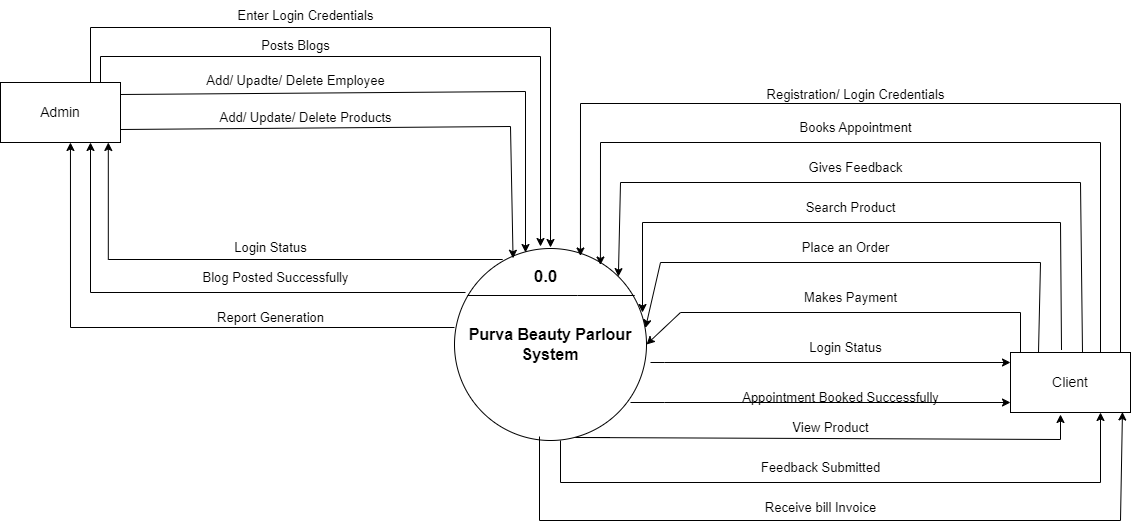

The diagram above was exported from draw.io. Its source (the exported page's mxGraphModel, read from the mxfile embedded in the PNG):
<mxGraphModel dx="2163" dy="1786" grid="1" gridSize="10" guides="1" tooltips="1" connect="1" arrows="1" fold="1" page="1" pageScale="1" pageWidth="850" pageHeight="1100" math="0" shadow="0">
  <root>
    <mxCell id="0" />
    <mxCell id="1" parent="0" />
    <mxCell id="ecThgELpr2AE-05sObgE-1" value="&lt;font style=&quot;font-size: 14px;&quot;&gt;Admin&lt;/font&gt;" style="rounded=0;whiteSpace=wrap;html=1;" vertex="1" parent="1">
      <mxGeometry x="-150" width="120" height="60" as="geometry" />
    </mxCell>
    <mxCell id="ecThgELpr2AE-05sObgE-2" value="&lt;font style=&quot;font-size: 16px;&quot;&gt;&lt;b&gt;Purva Beauty Parlour System&lt;/b&gt;&lt;/font&gt;" style="ellipse;whiteSpace=wrap;html=1;aspect=fixed;" vertex="1" parent="1">
      <mxGeometry x="304" y="166" width="192" height="192" as="geometry" />
    </mxCell>
    <mxCell id="ecThgELpr2AE-05sObgE-3" value="" style="endArrow=none;html=1;rounded=0;entryX=0.936;entryY=0.215;entryDx=0;entryDy=0;entryPerimeter=0;" edge="1" parent="1">
      <mxGeometry width="50" height="50" relative="1" as="geometry">
        <mxPoint x="317" y="213" as="sourcePoint" />
        <mxPoint x="484.1999999999998" y="213" as="targetPoint" />
        <Array as="points">
          <mxPoint x="427" y="213" />
        </Array>
      </mxGeometry>
    </mxCell>
    <mxCell id="ecThgELpr2AE-05sObgE-4" value="&lt;font style=&quot;font-size: 17px;&quot;&gt;&lt;b&gt;0.0&lt;/b&gt;&lt;/font&gt;" style="text;html=1;align=center;verticalAlign=middle;resizable=0;points=[];autosize=1;strokeColor=none;fillColor=none;" vertex="1" parent="1">
      <mxGeometry x="370" y="180" width="50" height="30" as="geometry" />
    </mxCell>
    <mxCell id="ecThgELpr2AE-05sObgE-8" value="" style="endArrow=classic;html=1;rounded=0;" edge="1" parent="1">
      <mxGeometry width="50" height="50" relative="1" as="geometry">
        <mxPoint x="-60" as="sourcePoint" />
        <mxPoint x="400" y="165" as="targetPoint" />
        <Array as="points">
          <mxPoint x="-60" y="-55" />
          <mxPoint x="400" y="-55" />
        </Array>
      </mxGeometry>
    </mxCell>
    <mxCell id="ecThgELpr2AE-05sObgE-9" value="&lt;font style=&quot;font-size: 13px;&quot;&gt;Enter Login Credentials&lt;/font&gt;" style="text;html=1;align=center;verticalAlign=middle;resizable=0;points=[];autosize=1;strokeColor=none;fillColor=none;" vertex="1" parent="1">
      <mxGeometry x="75" y="-82" width="160" height="30" as="geometry" />
    </mxCell>
    <mxCell id="ecThgELpr2AE-05sObgE-10" value="" style="endArrow=classic;html=1;rounded=0;" edge="1" parent="1">
      <mxGeometry width="50" height="50" relative="1" as="geometry">
        <mxPoint x="-50" as="sourcePoint" />
        <mxPoint x="390" y="164" as="targetPoint" />
        <Array as="points">
          <mxPoint x="-50" y="-26" />
          <mxPoint x="390" y="-26" />
        </Array>
      </mxGeometry>
    </mxCell>
    <mxCell id="ecThgELpr2AE-05sObgE-12" value="&lt;font style=&quot;font-size: 13px;&quot;&gt;Posts Blogs&lt;/font&gt;" style="text;html=1;align=center;verticalAlign=middle;resizable=0;points=[];autosize=1;strokeColor=none;fillColor=none;" vertex="1" parent="1">
      <mxGeometry x="100" y="-52" width="90" height="30" as="geometry" />
    </mxCell>
    <mxCell id="ecThgELpr2AE-05sObgE-13" value="" style="endArrow=classic;html=1;rounded=0;" edge="1" parent="1">
      <mxGeometry width="50" height="50" relative="1" as="geometry">
        <mxPoint x="-30" y="12" as="sourcePoint" />
        <mxPoint x="375" y="170" as="targetPoint" />
        <Array as="points">
          <mxPoint x="375" y="9" />
        </Array>
      </mxGeometry>
    </mxCell>
    <mxCell id="ecThgELpr2AE-05sObgE-14" value="&lt;font style=&quot;font-size: 13px;&quot;&gt;Add/ Upadte/ Delete Employee&lt;/font&gt;" style="text;html=1;align=center;verticalAlign=middle;resizable=0;points=[];autosize=1;strokeColor=none;fillColor=none;" vertex="1" parent="1">
      <mxGeometry x="45" y="-17" width="200" height="30" as="geometry" />
    </mxCell>
    <mxCell id="ecThgELpr2AE-05sObgE-15" value="" style="endArrow=classic;html=1;rounded=0;entryX=0.305;entryY=0.051;entryDx=0;entryDy=0;entryPerimeter=0;horizontal=0;" edge="1" parent="1" target="ecThgELpr2AE-05sObgE-2">
      <mxGeometry width="50" height="50" relative="1" as="geometry">
        <mxPoint x="-30" y="47" as="sourcePoint" />
        <mxPoint x="375" y="205" as="targetPoint" />
        <Array as="points">
          <mxPoint x="360" y="44" />
        </Array>
      </mxGeometry>
    </mxCell>
    <mxCell id="ecThgELpr2AE-05sObgE-16" value="&lt;font style=&quot;font-size: 13px;&quot;&gt;Add/ Update/ Delete Products&lt;/font&gt;" style="text;html=1;align=center;verticalAlign=middle;resizable=0;points=[];autosize=1;strokeColor=none;fillColor=none;" vertex="1" parent="1">
      <mxGeometry x="55" y="20" width="200" height="30" as="geometry" />
    </mxCell>
    <mxCell id="ecThgELpr2AE-05sObgE-18" value="" style="endArrow=classic;html=1;rounded=0;entryX=0.583;entryY=1;entryDx=0;entryDy=0;exitX=0.254;exitY=0.046;exitDx=0;exitDy=0;exitPerimeter=0;entryPerimeter=0;" edge="1" parent="1" target="ecThgELpr2AE-05sObgE-1">
      <mxGeometry width="50" height="50" relative="1" as="geometry">
        <mxPoint x="304" y="245" as="sourcePoint" />
        <mxPoint x="-79" y="130" as="targetPoint" />
        <Array as="points">
          <mxPoint x="-80" y="245" />
        </Array>
      </mxGeometry>
    </mxCell>
    <mxCell id="ecThgELpr2AE-05sObgE-19" value="" style="endArrow=classic;html=1;rounded=0;entryX=0.75;entryY=1;entryDx=0;entryDy=0;exitX=0.254;exitY=0.046;exitDx=0;exitDy=0;exitPerimeter=0;" edge="1" parent="1" target="ecThgELpr2AE-05sObgE-1">
      <mxGeometry width="50" height="50" relative="1" as="geometry">
        <mxPoint x="315" y="210" as="sourcePoint" />
        <mxPoint x="-120" y="28" as="targetPoint" />
        <Array as="points">
          <mxPoint x="-60" y="210" />
        </Array>
      </mxGeometry>
    </mxCell>
    <mxCell id="ecThgELpr2AE-05sObgE-20" value="" style="endArrow=classic;html=1;rounded=0;exitX=0.254;exitY=0.046;exitDx=0;exitDy=0;exitPerimeter=0;" edge="1" parent="1">
      <mxGeometry width="50" height="50" relative="1" as="geometry">
        <mxPoint x="352.19" y="177" as="sourcePoint" />
        <mxPoint x="-42.19" y="60" as="targetPoint" />
        <Array as="points">
          <mxPoint x="-42.19" y="177" />
        </Array>
      </mxGeometry>
    </mxCell>
    <mxCell id="ecThgELpr2AE-05sObgE-21" value="&lt;font style=&quot;font-size: 13px;&quot;&gt;Login Status&lt;/font&gt;" style="text;html=1;align=center;verticalAlign=middle;resizable=0;points=[];autosize=1;strokeColor=none;fillColor=none;" vertex="1" parent="1">
      <mxGeometry x="70" y="150" width="100" height="30" as="geometry" />
    </mxCell>
    <mxCell id="ecThgELpr2AE-05sObgE-23" value="&lt;span style=&quot;font-size: 13px;&quot;&gt;Blog Posted Successfully&lt;/span&gt;" style="text;html=1;align=center;verticalAlign=middle;resizable=0;points=[];autosize=1;strokeColor=none;fillColor=none;" vertex="1" parent="1">
      <mxGeometry x="40" y="180" width="170" height="30" as="geometry" />
    </mxCell>
    <mxCell id="ecThgELpr2AE-05sObgE-25" value="&lt;span style=&quot;font-size: 13px;&quot;&gt;Report Generation&lt;/span&gt;" style="text;html=1;align=center;verticalAlign=middle;resizable=0;points=[];autosize=1;strokeColor=none;fillColor=none;" vertex="1" parent="1">
      <mxGeometry x="55" y="220" width="130" height="30" as="geometry" />
    </mxCell>
    <mxCell id="ecThgELpr2AE-05sObgE-27" value="&lt;font style=&quot;font-size: 14px;&quot;&gt;Client&lt;/font&gt;" style="rounded=0;whiteSpace=wrap;html=1;" vertex="1" parent="1">
      <mxGeometry x="860" y="270" width="120" height="60" as="geometry" />
    </mxCell>
    <mxCell id="ecThgELpr2AE-05sObgE-30" value="" style="endArrow=classic;html=1;rounded=0;entryX=0.656;entryY=0.039;entryDx=0;entryDy=0;exitX=0.656;exitY=0.039;exitDx=0;exitDy=0;exitPerimeter=0;entryPerimeter=0;" edge="1" parent="1" target="ecThgELpr2AE-05sObgE-2">
      <mxGeometry width="50" height="50" relative="1" as="geometry">
        <mxPoint x="970" y="270" as="sourcePoint" />
        <mxPoint x="460" y="171" as="targetPoint" />
        <Array as="points">
          <mxPoint x="970" y="21" />
          <mxPoint x="430" y="21" />
        </Array>
      </mxGeometry>
    </mxCell>
    <mxCell id="ecThgELpr2AE-05sObgE-31" value="" style="endArrow=classic;html=1;rounded=0;exitX=0.75;exitY=0;exitDx=0;exitDy=0;entryX=0.76;entryY=0.086;entryDx=0;entryDy=0;entryPerimeter=0;" edge="1" parent="1" source="ecThgELpr2AE-05sObgE-27" target="ecThgELpr2AE-05sObgE-2">
      <mxGeometry width="50" height="50" relative="1" as="geometry">
        <mxPoint x="920" y="270" as="sourcePoint" />
        <mxPoint x="409.99600000000015" y="219.01600000000008" as="targetPoint" />
        <Array as="points">
          <mxPoint x="950" y="60" />
          <mxPoint x="450" y="60" />
        </Array>
      </mxGeometry>
    </mxCell>
    <mxCell id="ecThgELpr2AE-05sObgE-34" value="" style="endArrow=classic;html=1;rounded=0;exitX=1.005;exitY=0.414;exitDx=0;exitDy=0;exitPerimeter=0;" edge="1" parent="1">
      <mxGeometry width="50" height="50" relative="1" as="geometry">
        <mxPoint x="888" y="270" as="sourcePoint" />
        <mxPoint x="494.96000000000004" y="245.48800000000006" as="targetPoint" />
        <Array as="points">
          <mxPoint x="890" y="180" />
          <mxPoint x="510" y="180" />
        </Array>
      </mxGeometry>
    </mxCell>
    <mxCell id="ecThgELpr2AE-05sObgE-32" value="" style="endArrow=classic;html=1;rounded=0;exitX=0.6;exitY=0.008;exitDx=0;exitDy=0;entryX=1;entryY=0;entryDx=0;entryDy=0;exitPerimeter=0;" edge="1" parent="1" source="ecThgELpr2AE-05sObgE-27" target="ecThgELpr2AE-05sObgE-2">
      <mxGeometry width="50" height="50" relative="1" as="geometry">
        <mxPoint x="900" y="270" as="sourcePoint" />
        <mxPoint x="440" y="226" as="targetPoint" />
        <Array as="points">
          <mxPoint x="930" y="100" />
          <mxPoint x="470" y="100" />
        </Array>
      </mxGeometry>
    </mxCell>
    <mxCell id="ecThgELpr2AE-05sObgE-33" value="" style="endArrow=classic;html=1;rounded=0;entryX=0.425;entryY=-0.042;entryDx=0;entryDy=0;entryPerimeter=0;exitX=0.425;exitY=-0.042;exitDx=0;exitDy=0;exitPerimeter=0;" edge="1" parent="1" source="ecThgELpr2AE-05sObgE-27">
      <mxGeometry width="50" height="50" relative="1" as="geometry">
        <mxPoint x="954" y="310" as="sourcePoint" />
        <mxPoint x="492" y="230" as="targetPoint" />
        <Array as="points">
          <mxPoint x="910" y="140" />
          <mxPoint x="492" y="140" />
        </Array>
      </mxGeometry>
    </mxCell>
    <mxCell id="ecThgELpr2AE-05sObgE-35" value="" style="endArrow=classic;html=1;rounded=0;entryX=1;entryY=0.5;entryDx=0;entryDy=0;" edge="1" parent="1" target="ecThgELpr2AE-05sObgE-2">
      <mxGeometry width="50" height="50" relative="1" as="geometry">
        <mxPoint x="870" y="270" as="sourcePoint" />
        <mxPoint x="490" y="250" as="targetPoint" />
        <Array as="points">
          <mxPoint x="870" y="230" />
          <mxPoint x="530" y="230" />
        </Array>
      </mxGeometry>
    </mxCell>
    <mxCell id="ecThgELpr2AE-05sObgE-36" value="" style="endArrow=classic;html=1;rounded=0;" edge="1" parent="1">
      <mxGeometry width="50" height="50" relative="1" as="geometry">
        <mxPoint x="500" y="280" as="sourcePoint" />
        <mxPoint x="860" y="280" as="targetPoint" />
        <Array as="points">
          <mxPoint x="514" y="280" />
        </Array>
      </mxGeometry>
    </mxCell>
    <mxCell id="ecThgELpr2AE-05sObgE-37" value="" style="endArrow=classic;html=1;rounded=0;" edge="1" parent="1">
      <mxGeometry width="50" height="50" relative="1" as="geometry">
        <mxPoint x="425.38" y="355" as="sourcePoint" />
        <mxPoint x="910" y="332" as="targetPoint" />
        <Array as="points">
          <mxPoint x="459.38" y="355" />
          <mxPoint x="425" y="355" />
          <mxPoint x="910" y="357" />
        </Array>
      </mxGeometry>
    </mxCell>
    <mxCell id="ecThgELpr2AE-05sObgE-39" value="" style="endArrow=classic;html=1;rounded=0;entryX=0.75;entryY=1;entryDx=0;entryDy=0;" edge="1" parent="1" target="ecThgELpr2AE-05sObgE-27">
      <mxGeometry width="50" height="50" relative="1" as="geometry">
        <mxPoint x="410" y="358" as="sourcePoint" />
        <mxPoint x="930" y="330" as="targetPoint" />
        <Array as="points">
          <mxPoint x="410" y="400" />
          <mxPoint x="950" y="400" />
        </Array>
      </mxGeometry>
    </mxCell>
    <mxCell id="ecThgELpr2AE-05sObgE-40" value="" style="endArrow=classic;html=1;rounded=0;entryX=0.933;entryY=1.025;entryDx=0;entryDy=0;entryPerimeter=0;" edge="1" parent="1">
      <mxGeometry width="50" height="50" relative="1" as="geometry">
        <mxPoint x="389" y="354" as="sourcePoint" />
        <mxPoint x="971.96" y="329.5" as="targetPoint" />
        <Array as="points">
          <mxPoint x="389" y="438" />
          <mxPoint x="970" y="438" />
        </Array>
      </mxGeometry>
    </mxCell>
    <mxCell id="ecThgELpr2AE-05sObgE-42" value="&lt;font style=&quot;font-size: 13px;&quot;&gt;Registration/ Login Credentials&lt;/font&gt;" style="text;html=1;align=center;verticalAlign=middle;resizable=0;points=[];autosize=1;strokeColor=none;fillColor=none;" vertex="1" parent="1">
      <mxGeometry x="605" y="-3" width="200" height="30" as="geometry" />
    </mxCell>
    <mxCell id="ecThgELpr2AE-05sObgE-44" value="&lt;font style=&quot;font-size: 13px;&quot;&gt;Books Appointment&lt;/font&gt;" style="text;html=1;align=center;verticalAlign=middle;resizable=0;points=[];autosize=1;strokeColor=none;fillColor=none;" vertex="1" parent="1">
      <mxGeometry x="635" y="30" width="140" height="30" as="geometry" />
    </mxCell>
    <mxCell id="ecThgELpr2AE-05sObgE-45" value="&lt;font style=&quot;font-size: 13px;&quot;&gt;Gives Feedback&lt;/font&gt;" style="text;html=1;align=center;verticalAlign=middle;resizable=0;points=[];autosize=1;strokeColor=none;fillColor=none;" vertex="1" parent="1">
      <mxGeometry x="645" y="70" width="120" height="30" as="geometry" />
    </mxCell>
    <mxCell id="ecThgELpr2AE-05sObgE-46" value="&lt;font style=&quot;font-size: 13px;&quot;&gt;Search Product&lt;/font&gt;" style="text;html=1;align=center;verticalAlign=middle;resizable=0;points=[];autosize=1;strokeColor=none;fillColor=none;" vertex="1" parent="1">
      <mxGeometry x="645" y="110" width="110" height="30" as="geometry" />
    </mxCell>
    <mxCell id="ecThgELpr2AE-05sObgE-47" value="&lt;font style=&quot;font-size: 13px;&quot;&gt;Place an Order&lt;/font&gt;" style="text;html=1;align=center;verticalAlign=middle;resizable=0;points=[];autosize=1;strokeColor=none;fillColor=none;" vertex="1" parent="1">
      <mxGeometry x="640" y="150" width="110" height="30" as="geometry" />
    </mxCell>
    <mxCell id="ecThgELpr2AE-05sObgE-48" value="" style="endArrow=classic;html=1;rounded=0;" edge="1" parent="1">
      <mxGeometry width="50" height="50" relative="1" as="geometry">
        <mxPoint x="480" y="320" as="sourcePoint" />
        <mxPoint x="860" y="320" as="targetPoint" />
        <Array as="points">
          <mxPoint x="514" y="320" />
        </Array>
      </mxGeometry>
    </mxCell>
    <mxCell id="ecThgELpr2AE-05sObgE-49" value="&lt;font style=&quot;font-size: 13px;&quot;&gt;Makes Payment&lt;/font&gt;" style="text;html=1;align=center;verticalAlign=middle;resizable=0;points=[];autosize=1;strokeColor=none;fillColor=none;" vertex="1" parent="1">
      <mxGeometry x="640" y="200" width="120" height="30" as="geometry" />
    </mxCell>
    <mxCell id="ecThgELpr2AE-05sObgE-51" value="&lt;font style=&quot;font-size: 13px;&quot;&gt;Feedback Submitted&lt;/font&gt;" style="text;html=1;align=center;verticalAlign=middle;resizable=0;points=[];autosize=1;strokeColor=none;fillColor=none;" vertex="1" parent="1">
      <mxGeometry x="600" y="370" width="140" height="30" as="geometry" />
    </mxCell>
    <mxCell id="ecThgELpr2AE-05sObgE-52" value="&lt;span style=&quot;font-size: 13px;&quot;&gt;Receive bill Invoice&lt;/span&gt;" style="text;html=1;align=center;verticalAlign=middle;resizable=0;points=[];autosize=1;strokeColor=none;fillColor=none;" vertex="1" parent="1">
      <mxGeometry x="605" y="410" width="130" height="30" as="geometry" />
    </mxCell>
    <mxCell id="ecThgELpr2AE-05sObgE-54" value="&lt;font style=&quot;font-size: 13px;&quot;&gt;Login Status&lt;/font&gt;" style="text;html=1;align=center;verticalAlign=middle;resizable=0;points=[];autosize=1;strokeColor=none;fillColor=none;" vertex="1" parent="1">
      <mxGeometry x="645" y="250" width="100" height="30" as="geometry" />
    </mxCell>
    <mxCell id="ecThgELpr2AE-05sObgE-55" value="&lt;font style=&quot;font-size: 13px;&quot;&gt;Appointment Booked Successfully&lt;/font&gt;" style="text;html=1;align=center;verticalAlign=middle;resizable=0;points=[];autosize=1;strokeColor=none;fillColor=none;" vertex="1" parent="1">
      <mxGeometry x="580" y="300" width="220" height="30" as="geometry" />
    </mxCell>
    <mxCell id="ecThgELpr2AE-05sObgE-56" value="&lt;font style=&quot;font-size: 13px;&quot;&gt;View Product&lt;/font&gt;" style="text;html=1;align=center;verticalAlign=middle;resizable=0;points=[];autosize=1;strokeColor=none;fillColor=none;" vertex="1" parent="1">
      <mxGeometry x="630" y="330" width="100" height="30" as="geometry" />
    </mxCell>
  </root>
</mxGraphModel>